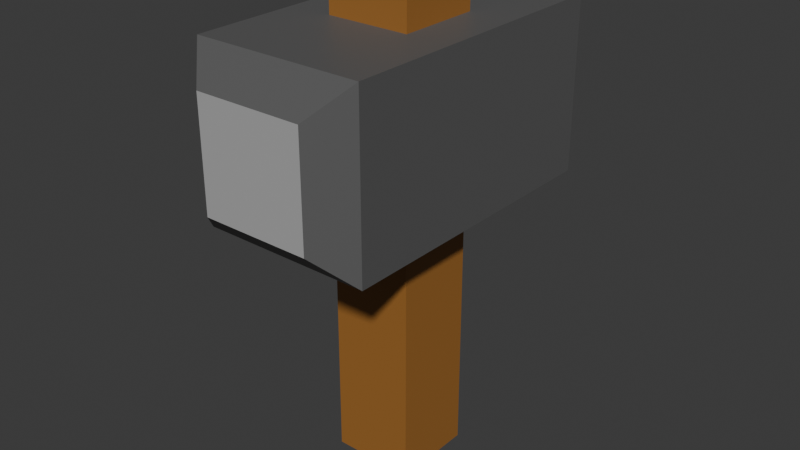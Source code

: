 # Source: hammer.blend  (saved by Blender 4.2.66; exported with 4.5.12 LTS)
import bpy
from mathutils import Matrix  # noqa: F401  (used for matrix-valued properties, if any)

bpy.ops.wm.read_factory_settings(use_empty=True)
scene = bpy.context.scene
scene.name = 'Scene'

# ---- materials (node trees are filled in below, after node groups)
mat_x = bpy.data.materials.new('マテリアル')
mat_001 = bpy.data.materials.new('マテリアル.001')
mat_002 = bpy.data.materials.new('マテリアル.002')

# ---- material node trees
mat_x.use_nodes = True; mat_x.node_tree.nodes.clear()
_N = mat_x.node_tree.nodes; _L = mat_x.node_tree.links
n0 = _N.new('ShaderNodeBsdfPrincipled'); n0.name = 'プリンシプルBSDF'; n0.location = (10, 300)
n0.inputs[0].default_value = (0.1088, 0.1088, 0.1088, 1.0)
n1 = _N.new('ShaderNodeOutputMaterial'); n1.name = 'マテリアル出力'; n1.location = (300, 300)
_L.new(n0.outputs[0], n1.inputs[0])
n1.is_active_output = True
mat_001.use_nodes = True; mat_001.node_tree.nodes.clear()
_N = mat_001.node_tree.nodes; _L = mat_001.node_tree.links
n0 = _N.new('ShaderNodeBsdfPrincipled'); n0.name = 'プリンシプルBSDF'; n0.location = (10, 300)
n0.inputs[0].default_value = (0.3485, 0.1472, 0.03047, 1.0)
n1 = _N.new('ShaderNodeOutputMaterial'); n1.name = 'マテリアル出力'; n1.location = (300, 300)
_L.new(n0.outputs[0], n1.inputs[0])
n1.is_active_output = True
mat_002.use_nodes = True; mat_002.node_tree.nodes.clear()
_N = mat_002.node_tree.nodes; _L = mat_002.node_tree.links
n0 = _N.new('ShaderNodeBsdfPrincipled'); n0.name = 'プリンシプルBSDF'; n0.location = (10, 300)
n0.inputs[0].default_value = (0.4225, 0.4225, 0.4225, 1.0)
n1 = _N.new('ShaderNodeOutputMaterial'); n1.name = 'マテリアル出力'; n1.location = (300, 300)
_L.new(n0.outputs[0], n1.inputs[0])
n1.is_active_output = True

# ---- world
world_world = bpy.data.worlds.new('World'); scene.world = world_world
world_world.use_nodes = True; world_world.node_tree.nodes.clear()
_N = world_world.node_tree.nodes; _L = world_world.node_tree.links
n0 = _N.new('ShaderNodeOutputWorld'); n0.name = 'World Output'; n0.location = (300, 300)
n1 = _N.new('ShaderNodeBackground'); n1.name = 'Background'; n1.location = (10, 300)
n1.inputs[0].default_value = (0.05088, 0.05088, 0.05088, 1.0)
_L.new(n1.outputs[0], n0.inputs[0])
n0.is_active_output = True
world_world.color = (0.05088, 0.05088, 0.05088)
world_world.sun_shadow_jitter_overblur = 0.0

# ---- meshes
me_x = bpy.data.meshes.new('立方体')
me_x.from_pydata([(-0.3301, -0.3301, 0.2165), (-0.3301, -0.3301, 4.065), (-0.3301, 0.3301, 0.2165), (-0.3301, 0.3301, 4.065), (0.3301, -0.3301, 0.2165), (0.3301, -0.3301, 4.065), (0.3301, 0.3301, 0.2165), (0.3301, 0.3301, 4.065), (-0.4295, -1.41, 2.61), (-0.6733, -1.166, 2.367), (-0.4295, -1.41, 3.469), (-0.6733, -1.166, 3.713), (-0.4295, 1.41, 2.61), (-0.6733, 1.166, 2.367), (-0.4295, 1.41, 3.469), (-0.6733, 1.166, 3.713), (0.4295, -1.41, 2.61), (0.6733, -1.166, 2.367), (0.4295, -1.41, 3.469), (0.6733, -1.166, 3.713), (0.4295, 1.41, 2.61), (0.6733, 1.166, 2.367), (0.6733, 1.166, 3.713), (0.4295, 1.41, 3.469)], [], [(16, 18, 10, 8), (21, 22, 19, 17), (22, 15, 11, 19), (9, 11, 15, 13), (12, 14, 23, 20), (0, 1, 3, 2), (2, 3, 7, 6), (6, 7, 5, 4), (4, 5, 1, 0), (2, 6, 4, 0), (7, 3, 1, 5), (8, 10, 11, 9), (14, 12, 13, 15), (21, 13, 12, 20), (15, 22, 23, 14), (22, 21, 20, 23), (18, 16, 17, 19), (9, 17, 16, 8), (19, 11, 10, 18), (13, 21, 17, 9)])
me_x.polygons.foreach_set('material_index', [2, 0, 0, 0, 2, 1, 1, 1, 1, 1, 1, 0, 0, 0, 0, 0, 0, 0, 0, 0])
_uv = me_x.uv_layers.new(name='UVマップ')
_uv.uv.foreach_set('vector', [0.4203, 0.7953, 0.5797, 0.7953, 0.5797, 0.9547, 0.4203, 0.9547, 0.375, 0.5216, 0.625, 0.5216, 0.625, 0.7284, 0.375, 0.7284, 0.625, 0.5216, 0.875, 0.5216, 0.875, 0.7284, 0.625, 0.7284, 0.375, 0.02162, 0.625, 0.02162, 0.625, 0.2284, 0.375, 0.2284, 0.4203, 0.2953, 0.5797, 0.2953, 0.5797, 0.4547, 0.4203, 0.4547, 0.375, 0.0, 0.625, 0.0, 0.625, 0.25, 0.375, 0.25, 0.375, 0.25, 0.625, 0.25, 0.625, 0.5, 0.375, 0.5, 0.375, 0.5, 0.625, 0.5, 0.625, 0.75, 0.375, 0.75, 0.375, 0.75, 0.625, 0.75, 0.625, 1.0, 0.375, 1.0, 0.125, 0.5, 0.375, 0.5, 0.375, 0.75, 0.125, 0.75, 0.625, 0.5, 0.875, 0.5, 0.875, 0.75, 0.625, 0.75, 0.4203, 0.9547, 0.5797, 0.9547, 0.625, 1.0, 0.375, 1.0, 0.5797, 0.2953, 0.4203, 0.2953, 0.375, 0.2284, 0.625, 0.2284, 0.375, 0.5, 0.375, 0.25, 0.4203, 0.2953, 0.4203, 0.4547, 0.625, 0.25, 0.625, 0.5, 0.5797, 0.4547, 0.5797, 0.2953, 0.625, 0.5216, 0.375, 0.5216, 0.4203, 0.4547, 0.5797, 0.4547, 0.5797, 0.7953, 0.4203, 0.7953, 0.375, 0.7284, 0.625, 0.7284, 0.375, 1.0, 0.375, 0.75, 0.4203, 0.7953, 0.4203, 0.9547, 0.625, 0.75, 0.625, 1.0, 0.5797, 0.9547, 0.5797, 0.7953, 0.125, 0.5216, 0.375, 0.5216, 0.375, 0.7284, 0.125, 0.7284])
me_x.materials.append(mat_x)
me_x.materials.append(mat_001)
me_x.materials.append(mat_002)
me_x.update()

# ---- objects
ob_hanmer = bpy.data.objects.new('hanmer', me_x)

# ---- transforms, parenting, visibility, modifiers, constraints
ob_hanmer.location = (0.0, 0.0, 0.0)

# ---- collection membership
scene.collection.objects.link(ob_hanmer)

# ---- scene / render settings (as saved in the file)
scene.frame_start = 1; scene.frame_end = 250; scene.frame_set(1)
scene.render.engine = 'BLENDER_EEVEE_NEXT'
bpy.context.view_layer.update()

# ---- added for rendering (the .blend has no active camera and no usable light): camera, sun
cam_auto = bpy.data.cameras.new('AutoCamera')
cam_auto.lens = 50.0
cam_auto.sensor_width = 36.0
cam_auto.clip_end = 1000.0
ob_auto_camera = bpy.data.objects.new('AutoCamera', cam_auto)
scene.collection.objects.link(ob_auto_camera)
ob_auto_camera.location = (4.58683, -5.5042, 5.81035)
ob_auto_camera.rotation_euler = (1.09748, -7.21219e-08, 0.694738)
scene.camera = ob_auto_camera
light_auto_sun = bpy.data.lights.new('AutoSun', 'SUN')
light_auto_sun.energy = 3.0
light_auto_sun.angle = 0.0523599
ob_auto_sun = bpy.data.objects.new('AutoSun', light_auto_sun)
scene.collection.objects.link(ob_auto_sun)
ob_auto_sun.rotation_euler = (0.872665, 0.174533, 0.523599)
bpy.context.view_layer.update()
